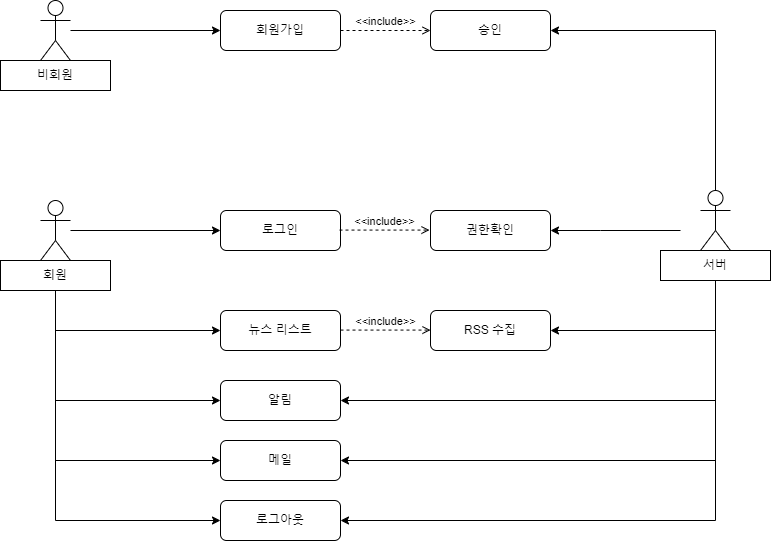

The diagram above was exported from draw.io. Its source (the exported page's mxGraphModel, read from the mxfile embedded in the PNG):
<mxGraphModel dx="1195" dy="630" grid="1" gridSize="10" guides="1" tooltips="1" connect="1" arrows="1" fold="1" page="1" pageScale="1" pageWidth="827" pageHeight="1169" math="0" shadow="0">
  <root>
    <mxCell id="0" />
    <mxCell id="1" parent="0" />
    <mxCell id="xfLyyM9CC1lWO_eXm2fw-1" value="Actor" style="shape=umlActor;verticalLabelPosition=bottom;verticalAlign=top;html=1;outlineConnect=0;" vertex="1" parent="1">
      <mxGeometry x="70" y="270" width="30" height="60" as="geometry" />
    </mxCell>
    <mxCell id="xfLyyM9CC1lWO_eXm2fw-23" value="회원" style="rounded=0;whiteSpace=wrap;html=1;" vertex="1" parent="1">
      <mxGeometry x="30" y="330" width="110" height="30" as="geometry" />
    </mxCell>
    <mxCell id="xfLyyM9CC1lWO_eXm2fw-2" value="Actor" style="shape=umlActor;verticalLabelPosition=bottom;verticalAlign=top;html=1;outlineConnect=0;" vertex="1" parent="1">
      <mxGeometry x="730" y="260" width="30" height="60" as="geometry" />
    </mxCell>
    <mxCell id="xfLyyM9CC1lWO_eXm2fw-24" value="서버" style="rounded=0;whiteSpace=wrap;html=1;" vertex="1" parent="1">
      <mxGeometry x="690" y="320" width="110" height="30" as="geometry" />
    </mxCell>
    <mxCell id="xfLyyM9CC1lWO_eXm2fw-3" value="회원가입" style="rounded=1;whiteSpace=wrap;html=1;" vertex="1" parent="1">
      <mxGeometry x="250" y="80" width="120" height="40" as="geometry" />
    </mxCell>
    <mxCell id="xfLyyM9CC1lWO_eXm2fw-4" value="Actor" style="shape=umlActor;verticalLabelPosition=bottom;verticalAlign=top;html=1;outlineConnect=0;" vertex="1" parent="1">
      <mxGeometry x="70" y="70" width="30" height="60" as="geometry" />
    </mxCell>
    <mxCell id="xfLyyM9CC1lWO_eXm2fw-5" value="" style="endArrow=classic;html=1;rounded=0;entryX=0;entryY=0.5;entryDx=0;entryDy=0;" edge="1" parent="1" source="xfLyyM9CC1lWO_eXm2fw-4" target="xfLyyM9CC1lWO_eXm2fw-3">
      <mxGeometry width="50" height="50" relative="1" as="geometry">
        <mxPoint x="160" y="120" as="sourcePoint" />
        <mxPoint x="210" y="70" as="targetPoint" />
      </mxGeometry>
    </mxCell>
    <mxCell id="xfLyyM9CC1lWO_eXm2fw-6" value="" style="endArrow=classic;html=1;rounded=0;entryX=1;entryY=0.5;entryDx=0;entryDy=0;" edge="1" parent="1" source="xfLyyM9CC1lWO_eXm2fw-2" target="xfLyyM9CC1lWO_eXm2fw-7">
      <mxGeometry width="50" height="50" relative="1" as="geometry">
        <mxPoint x="520" y="265" as="sourcePoint" />
        <mxPoint x="570" y="215" as="targetPoint" />
        <Array as="points">
          <mxPoint x="745" y="100" />
        </Array>
      </mxGeometry>
    </mxCell>
    <mxCell id="xfLyyM9CC1lWO_eXm2fw-7" value="승인" style="rounded=1;whiteSpace=wrap;html=1;" vertex="1" parent="1">
      <mxGeometry x="460" y="80" width="120" height="40" as="geometry" />
    </mxCell>
    <mxCell id="xfLyyM9CC1lWO_eXm2fw-8" value="권한확인" style="rounded=1;whiteSpace=wrap;html=1;" vertex="1" parent="1">
      <mxGeometry x="460" y="280" width="120" height="40" as="geometry" />
    </mxCell>
    <mxCell id="xfLyyM9CC1lWO_eXm2fw-9" value="로그인" style="rounded=1;whiteSpace=wrap;html=1;" vertex="1" parent="1">
      <mxGeometry x="250" y="280" width="120" height="40" as="geometry" />
    </mxCell>
    <mxCell id="xfLyyM9CC1lWO_eXm2fw-10" value="" style="endArrow=classic;html=1;rounded=0;entryX=1;entryY=0.5;entryDx=0;entryDy=0;" edge="1" parent="1" target="xfLyyM9CC1lWO_eXm2fw-8">
      <mxGeometry width="50" height="50" relative="1" as="geometry">
        <mxPoint x="710" y="300" as="sourcePoint" />
        <mxPoint x="590" y="110" as="targetPoint" />
        <Array as="points">
          <mxPoint x="630" y="300" />
        </Array>
      </mxGeometry>
    </mxCell>
    <mxCell id="xfLyyM9CC1lWO_eXm2fw-11" value="" style="endArrow=classic;html=1;rounded=0;entryX=0;entryY=0.5;entryDx=0;entryDy=0;" edge="1" parent="1" source="xfLyyM9CC1lWO_eXm2fw-1" target="xfLyyM9CC1lWO_eXm2fw-9">
      <mxGeometry width="50" height="50" relative="1" as="geometry">
        <mxPoint x="110" y="110" as="sourcePoint" />
        <mxPoint x="260" y="110" as="targetPoint" />
      </mxGeometry>
    </mxCell>
    <mxCell id="xfLyyM9CC1lWO_eXm2fw-12" value="뉴스 리스트" style="rounded=1;whiteSpace=wrap;html=1;" vertex="1" parent="1">
      <mxGeometry x="250" y="380" width="120" height="40" as="geometry" />
    </mxCell>
    <mxCell id="xfLyyM9CC1lWO_eXm2fw-13" value="" style="endArrow=classic;html=1;rounded=0;entryX=0;entryY=0.5;entryDx=0;entryDy=0;exitX=0.5;exitY=1;exitDx=0;exitDy=0;" edge="1" parent="1" source="xfLyyM9CC1lWO_eXm2fw-23" target="xfLyyM9CC1lWO_eXm2fw-12">
      <mxGeometry width="50" height="50" relative="1" as="geometry">
        <mxPoint x="100" y="300" as="sourcePoint" />
        <mxPoint x="260" y="310" as="targetPoint" />
        <Array as="points">
          <mxPoint x="85" y="400" />
        </Array>
      </mxGeometry>
    </mxCell>
    <mxCell id="xfLyyM9CC1lWO_eXm2fw-14" value="RSS 수집" style="rounded=1;whiteSpace=wrap;html=1;" vertex="1" parent="1">
      <mxGeometry x="460" y="380" width="120" height="40" as="geometry" />
    </mxCell>
    <mxCell id="xfLyyM9CC1lWO_eXm2fw-15" value="알림" style="rounded=1;whiteSpace=wrap;html=1;" vertex="1" parent="1">
      <mxGeometry x="250" y="450" width="120" height="40" as="geometry" />
    </mxCell>
    <mxCell id="xfLyyM9CC1lWO_eXm2fw-16" value="메일" style="rounded=1;whiteSpace=wrap;html=1;" vertex="1" parent="1">
      <mxGeometry x="250" y="510" width="120" height="40" as="geometry" />
    </mxCell>
    <mxCell id="xfLyyM9CC1lWO_eXm2fw-17" value="" style="endArrow=classic;html=1;rounded=0;entryX=1;entryY=0.5;entryDx=0;entryDy=0;exitX=0.5;exitY=1;exitDx=0;exitDy=0;" edge="1" parent="1" source="xfLyyM9CC1lWO_eXm2fw-24" target="xfLyyM9CC1lWO_eXm2fw-14">
      <mxGeometry width="50" height="50" relative="1" as="geometry">
        <mxPoint x="670" y="300" as="sourcePoint" />
        <mxPoint x="590" y="310" as="targetPoint" />
        <Array as="points">
          <mxPoint x="745" y="400" />
        </Array>
      </mxGeometry>
    </mxCell>
    <mxCell id="xfLyyM9CC1lWO_eXm2fw-18" value="" style="endArrow=classic;html=1;rounded=0;entryX=1;entryY=0.5;entryDx=0;entryDy=0;exitX=0.5;exitY=1;exitDx=0;exitDy=0;" edge="1" parent="1" source="xfLyyM9CC1lWO_eXm2fw-24" target="xfLyyM9CC1lWO_eXm2fw-15">
      <mxGeometry width="50" height="50" relative="1" as="geometry">
        <mxPoint x="670" y="300" as="sourcePoint" />
        <mxPoint x="590" y="410" as="targetPoint" />
        <Array as="points">
          <mxPoint x="745" y="470" />
        </Array>
      </mxGeometry>
    </mxCell>
    <mxCell id="xfLyyM9CC1lWO_eXm2fw-19" value="" style="endArrow=classic;html=1;rounded=0;entryX=1;entryY=0.5;entryDx=0;entryDy=0;exitX=0.5;exitY=1;exitDx=0;exitDy=0;" edge="1" parent="1" source="xfLyyM9CC1lWO_eXm2fw-24" target="xfLyyM9CC1lWO_eXm2fw-16">
      <mxGeometry width="50" height="50" relative="1" as="geometry">
        <mxPoint x="670" y="360" as="sourcePoint" />
        <mxPoint x="440" y="530" as="targetPoint" />
        <Array as="points">
          <mxPoint x="745" y="530" />
        </Array>
      </mxGeometry>
    </mxCell>
    <mxCell id="xfLyyM9CC1lWO_eXm2fw-20" value="" style="endArrow=classic;html=1;rounded=0;entryX=0;entryY=0.5;entryDx=0;entryDy=0;exitX=0.5;exitY=1;exitDx=0;exitDy=0;" edge="1" parent="1" source="xfLyyM9CC1lWO_eXm2fw-23" target="xfLyyM9CC1lWO_eXm2fw-15">
      <mxGeometry width="50" height="50" relative="1" as="geometry">
        <mxPoint x="100" y="300" as="sourcePoint" />
        <mxPoint x="240" y="430" as="targetPoint" />
        <Array as="points">
          <mxPoint x="85" y="470" />
        </Array>
      </mxGeometry>
    </mxCell>
    <mxCell id="xfLyyM9CC1lWO_eXm2fw-21" value="" style="endArrow=classic;html=1;rounded=0;entryX=0;entryY=0.5;entryDx=0;entryDy=0;exitX=0.5;exitY=1;exitDx=0;exitDy=0;" edge="1" parent="1" source="xfLyyM9CC1lWO_eXm2fw-23" target="xfLyyM9CC1lWO_eXm2fw-16">
      <mxGeometry width="50" height="50" relative="1" as="geometry">
        <mxPoint x="100" y="300" as="sourcePoint" />
        <mxPoint x="260" y="480" as="targetPoint" />
        <Array as="points">
          <mxPoint x="85" y="530" />
        </Array>
      </mxGeometry>
    </mxCell>
    <mxCell id="xfLyyM9CC1lWO_eXm2fw-22" value="비회원" style="rounded=0;whiteSpace=wrap;html=1;" vertex="1" parent="1">
      <mxGeometry x="30" y="130" width="110" height="30" as="geometry" />
    </mxCell>
    <mxCell id="xfLyyM9CC1lWO_eXm2fw-25" value="로그아웃" style="rounded=1;whiteSpace=wrap;html=1;" vertex="1" parent="1">
      <mxGeometry x="250" y="570" width="120" height="40" as="geometry" />
    </mxCell>
    <mxCell id="xfLyyM9CC1lWO_eXm2fw-26" value="" style="endArrow=classic;html=1;rounded=0;entryX=0;entryY=0.5;entryDx=0;entryDy=0;exitX=0.5;exitY=1;exitDx=0;exitDy=0;" edge="1" parent="1" source="xfLyyM9CC1lWO_eXm2fw-23" target="xfLyyM9CC1lWO_eXm2fw-25">
      <mxGeometry width="50" height="50" relative="1" as="geometry">
        <mxPoint x="110" y="310" as="sourcePoint" />
        <mxPoint x="260" y="540" as="targetPoint" />
        <Array as="points">
          <mxPoint x="85" y="590" />
        </Array>
      </mxGeometry>
    </mxCell>
    <mxCell id="xfLyyM9CC1lWO_eXm2fw-32" value="&amp;lt;&amp;lt;include&amp;gt;&amp;gt;" style="html=1;verticalAlign=bottom;labelBackgroundColor=none;endArrow=open;endFill=0;dashed=1;rounded=0;exitX=1;exitY=0.5;exitDx=0;exitDy=0;entryX=0;entryY=0.5;entryDx=0;entryDy=0;" edge="1" parent="1" source="xfLyyM9CC1lWO_eXm2fw-3" target="xfLyyM9CC1lWO_eXm2fw-7">
      <mxGeometry width="160" relative="1" as="geometry">
        <mxPoint x="380" y="144.58" as="sourcePoint" />
        <mxPoint x="540" y="144.58" as="targetPoint" />
      </mxGeometry>
    </mxCell>
    <mxCell id="xfLyyM9CC1lWO_eXm2fw-33" value="&amp;lt;&amp;lt;include&amp;gt;&amp;gt;" style="html=1;verticalAlign=bottom;labelBackgroundColor=none;endArrow=open;endFill=0;dashed=1;rounded=0;exitX=1;exitY=0.5;exitDx=0;exitDy=0;entryX=0;entryY=0.5;entryDx=0;entryDy=0;" edge="1" parent="1">
      <mxGeometry width="160" relative="1" as="geometry">
        <mxPoint x="369" y="299.58000000000004" as="sourcePoint" />
        <mxPoint x="459" y="299.58000000000004" as="targetPoint" />
      </mxGeometry>
    </mxCell>
    <mxCell id="xfLyyM9CC1lWO_eXm2fw-34" value="&amp;lt;&amp;lt;include&amp;gt;&amp;gt;" style="html=1;verticalAlign=bottom;labelBackgroundColor=none;endArrow=open;endFill=0;dashed=1;rounded=0;exitX=1;exitY=0.5;exitDx=0;exitDy=0;entryX=0;entryY=0.5;entryDx=0;entryDy=0;" edge="1" parent="1">
      <mxGeometry width="160" relative="1" as="geometry">
        <mxPoint x="370" y="399.58000000000004" as="sourcePoint" />
        <mxPoint x="460" y="399.58000000000004" as="targetPoint" />
      </mxGeometry>
    </mxCell>
    <mxCell id="xfLyyM9CC1lWO_eXm2fw-36" value="" style="endArrow=classic;html=1;rounded=0;entryX=1;entryY=0.5;entryDx=0;entryDy=0;exitX=0.5;exitY=1;exitDx=0;exitDy=0;" edge="1" parent="1">
      <mxGeometry width="50" height="50" relative="1" as="geometry">
        <mxPoint x="745" y="410" as="sourcePoint" />
        <mxPoint x="370" y="590" as="targetPoint" />
        <Array as="points">
          <mxPoint x="745" y="590" />
        </Array>
      </mxGeometry>
    </mxCell>
  </root>
</mxGraphModel>